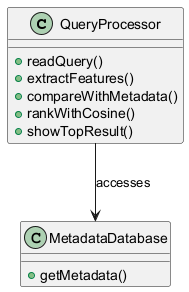

The diagram above was rendered by PlantUML. Its source (embedded in the PNG):
@startuml
class QueryProcessor {
    +readQuery()
    +extractFeatures()
    +compareWithMetadata()
    +rankWithCosine()
    +showTopResult()
}

class MetadataDatabase {
    +getMetadata()
}

QueryProcessor --> MetadataDatabase : accesses

@enduml